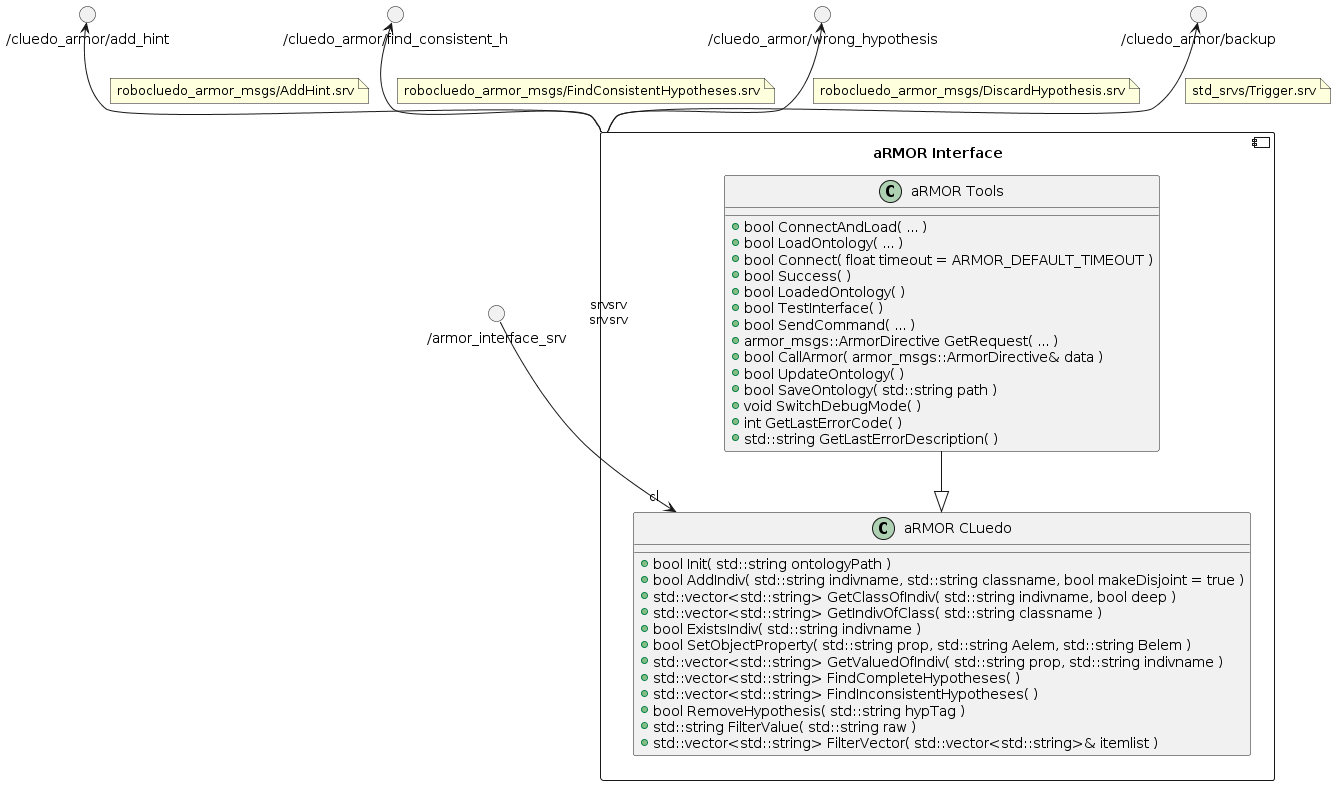

The diagram above was rendered by PlantUML. Its source (embedded in the PNG):
@startuml

''' COMPONENTS
component "aRMOR Interface" as NODE_RCL_ARMOR {
	class "aRMOR Tools" as NODE_RCL_ARMOR.ARMOR_TOOLS {
		+ bool ConnectAndLoad( ... )
		+ bool LoadOntology( ... )
		+ bool Connect( float timeout = ARMOR_DEFAULT_TIMEOUT )
		+ bool Success( )
		+ bool LoadedOntology( )
		+ bool TestInterface( )
		+ bool SendCommand( ... )
		+ armor_msgs::ArmorDirective GetRequest( ... )
		+ bool CallArmor( armor_msgs::ArmorDirective& data )
		+ bool UpdateOntology( )
		+ bool SaveOntology( std::string path )
		+ void SwitchDebugMode( )
		+ int GetLastErrorCode( )
		+ std::string GetLastErrorDescription( )
	}
	
	class "aRMOR CLuedo" as NODE_RCL_ARMOR.ARMOR_CLUEDO {
		+ bool Init( std::string ontologyPath )
		+ bool AddIndiv( std::string indivname, std::string classname, bool makeDisjoint = true )
		+ std::vector<std::string> GetClassOfIndiv( std::string indivname, bool deep )
		+ std::vector<std::string> GetIndivOfClass( std::string classname )
		+ bool ExistsIndiv( std::string indivname )
		+ bool SetObjectProperty( std::string prop, std::string Aelem, std::string Belem )
		+ std::vector<std::string> GetValuedOfIndiv( std::string prop, std::string indivname )
		+ std::vector<std::string> FindCompleteHypotheses( )
		+ std::vector<std::string> FindInconsistentHypotheses( )
		+ bool RemoveHypothesis( std::string hypTag )
		+ std::string FilterValue( std::string raw )
		+ std::vector<std::string> FilterVector( std::vector<std::string>& itemlist )
	}
	
	NODE_RCL_ARMOR.ARMOR_TOOLS --|> NODE_RCL_ARMOR.ARMOR_CLUEDO
}

''' LINKS
() "/armor_interface_srv" as SRV_ARMOR_DIRECTIVE
SRV_ARMOR_DIRECTIVE --> "cl" NODE_RCL_ARMOR.ARMOR_CLUEDO

() "/cluedo_armor/add_hint" as SRV_ARMOR_ADD
SRV_ARMOR_ADD <-- "srv" NODE_RCL_ARMOR
note on link: robocluedo_armor_msgs/AddHint.srv

() "/cluedo_armor/find_consistent_h" as SRV_ARMOR_FIND
SRV_ARMOR_FIND <-- "srv" NODE_RCL_ARMOR
note on link: robocluedo_armor_msgs/FindConsistentHypotheses.srv

() "/cluedo_armor/wrong_hypothesis" as SRV_ARMOR_DEL
SRV_ARMOR_DEL <-- "srv" NODE_RCL_ARMOR
note on link: robocluedo_armor_msgs/DiscardHypothesis.srv

() "/cluedo_armor/backup" as SRV_ARMOR_BACKUP
SRV_ARMOR_BACKUP <-- "srv" NODE_RCL_ARMOR
note on link: std_srvs/Trigger.srv

@enduml